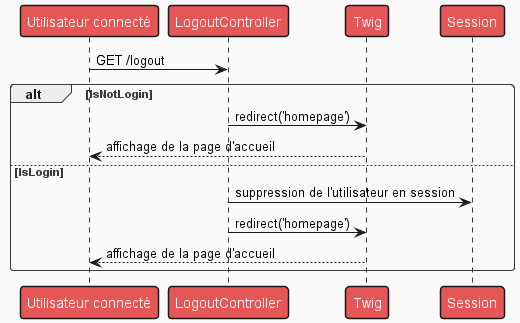

The diagram above was rendered by PlantUML. Its source (embedded in the PNG):
@startuml

!theme mars

Person as "Utilisateur connecté" -> LogoutController : GET /logout
alt IsNotLogin
LogoutController -> Twig : redirect('homepage')
Twig --> Person : affichage de la page d'accueil
else IsLogin
LogoutController -> Session : suppression de l'utilisateur en session
LogoutController -> Twig : redirect('homepage')
Twig --> Person : affichage de la page d'accueil
end
@enduml